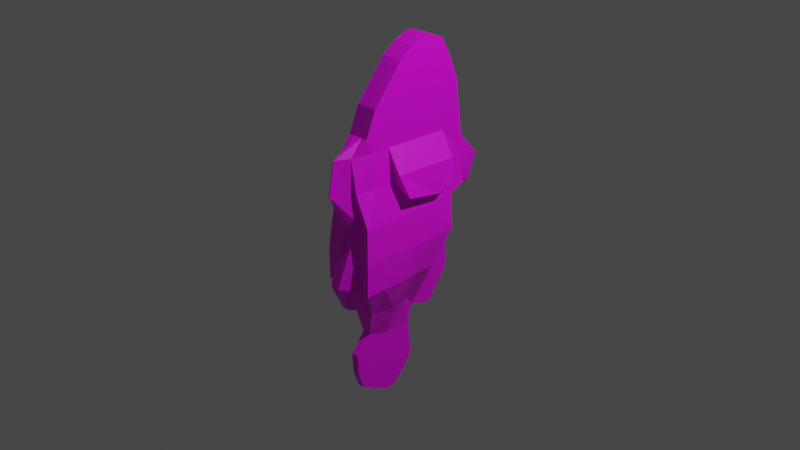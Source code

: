 # Source: fish_clown.blend  (saved by Blender 3.3.6; exported with 4.5.12 LTS)
import bpy
from mathutils import Matrix  # noqa: F401  (used for matrix-valued properties, if any)

bpy.ops.wm.read_factory_settings(use_empty=True)
scene = bpy.context.scene
scene.name = 'Scene'

# ---- collections
col_collection = bpy.data.collections.new('Collection'); scene.collection.children.link(col_collection)

# ---- images (referenced by path relative to the original .blend; pixels are not part of the script)
import os
ASSET_DIR = os.environ.get("B2B_ASSET_DIR", "")  # directory of the original .blend (textures are referenced by path, not embedded)
HERE = os.path.dirname(os.path.abspath(__file__))  # packed textures are extracted next to this script under _unpacked/

def load_image(name, relpath, width, height, colorspace="sRGB"):
    """Load a texture the original file referenced (path relative to the .blend, or extracted next to this script)."""
    p = next((c for c in (os.path.join(HERE, relpath), os.path.join(ASSET_DIR, relpath)) if relpath and os.path.exists(c)), "")
    if p:
        img = bpy.data.images.load(p, check_existing=True)
        img.name = name
    else:  # same state as the original file: an image datablock whose file is absent (Cycles renders it pink)
        img = bpy.data.images.new(name, width, height)
        img.source = "FILE"
        img.filepath = "//" + (relpath or name)
    img.colorspace_settings.name = colorspace
    return img
img_spec_png = load_image('spec.png', 'Textures/spec.png', 1024, 1024, 'Non-Color')
img_diff = load_image('diff', 'Textures/diff.png', 1024, 1024, 'sRGB')

# ---- materials (node trees are filled in below, after node groups)
mat_diff = bpy.data.materials.new('diff')
mat_diff.alpha_threshold = 0.0
mat_diff.use_transparent_shadow = False
mat_diff.roughness = 0.5
mat_diff.line_color = (0.0, 0.0, 0.0, 1.0)

# ---- material node trees
mat_diff.use_nodes = True; mat_diff.node_tree.nodes.clear()
_N = mat_diff.node_tree.nodes; _L = mat_diff.node_tree.links
n0 = _N.new('ShaderNodeOutputMaterial'); n0.name = 'Material Output'; n0.location = (300, 300)
n1 = _N.new('ShaderNodeBsdfPrincipled'); n1.name = 'Principled BSDF'; n1.location = (10, 300)
n1.distribution = 'GGX'
n1.subsurface_method = 'RANDOM_WALK_SKIN'
n1.inputs[3].default_value = 1.45
n1.inputs[27].default_value = (0.0, 0.0, 0.0, 1.0)
n1.inputs[28].default_value = 1.0
n2 = _N.new('ShaderNodeTexImage'); n2.name = 'Image Texture.001'; n2.location = (-622, 89)
n2.image = img_spec_png
n3 = _N.new('ShaderNodeTexImage'); n3.name = 'Image Texture'; n3.location = (-301, 297)
n3.image = img_diff
n4 = _N.new('ShaderNodeValToRGB'); n4.name = 'ColorRamp'; n4.location = (-294, -54)
while len(n4.color_ramp.elements) > 1: n4.color_ramp.elements.remove(n4.color_ramp.elements[-1])
n4.color_ramp.elements[0].position = 0.303; n4.color_ramp.elements[0].color = (0.0, 0.0, 0.0, 1.0)
_e = n4.color_ramp.elements.new(0.4848); _e.color = (1.0, 1.0, 1.0, 1.0)
_L.new(n1.outputs[0], n0.inputs[0])
_L.new(n3.outputs[0], n1.inputs[0])
_L.new(n2.outputs[0], n4.inputs[0])
_L.new(n4.outputs[0], n1.inputs[1])
n0.is_active_output = True

# ---- world
world_world = bpy.data.worlds.new('World'); scene.world = world_world
world_world.use_nodes = True; world_world.node_tree.nodes.clear()
_N = world_world.node_tree.nodes; _L = world_world.node_tree.links
n0 = _N.new('ShaderNodeOutputWorld'); n0.name = 'World Output'; n0.location = (300, 300)
n1 = _N.new('ShaderNodeBackground'); n1.name = 'Background'; n1.location = (10, 300)
n1.inputs[0].default_value = (0.05088, 0.05088, 0.05088, 1.0)
_L.new(n1.outputs[0], n0.inputs[0])
n0.is_active_output = True
world_world.color = (0.05088, 0.05088, 0.05088)
world_world.use_sun_shadow = False
world_world.sun_shadow_jitter_overblur = 0.0

# ---- cameras
cam_camera = bpy.data.cameras.new('Camera')
cam_camera.clip_end = 100.0
cam_camera.ortho_scale = 7.314

# ---- lights
light_light = bpy.data.lights.new('Light', 'POINT')
light_light.transmission_factor = 0.0
light_light.energy = 1000.0
light_light.shadow_soft_size = 0.1
light_light.shadow_maximum_resolution = 0.006
light_light.use_absolute_resolution = True

# ---- meshes
me_cube = bpy.data.meshes.new('Cube')
me_cube.from_pydata([(-0.1198, 0.5649, 1.624), (-0.1362, -0.5021, -0.8659), (-0.2869, -0.6886, -0.5296), (-0.289, -0.6888, -0.1805), (-0.2561, -0.6555, 0.1808), (-0.1435, -0.6886, 0.5296), (-0.1198, -0.5334, 1.037), (-0.1196, 0.6707, 1.365), (-0.1153, 0.7767, 0.6039), (-0.1317, 0.7863, 0.218), (-0.03687, 0.5919, 0.2018), (-0.03777, 0.5866, -0.03884), (-0.01607, 0.6763, -0.7542), (0.0005358, -0.611, -1.602), (0.001462, 0.5649, 1.624), (0.0002157, 0.6773, -0.7541), (0.0002372, 0.5955, -0.06106), (-0.01395, 0.606, 0.2683), (-0.00117, 0.6089, 0.28), (-0.06308, 0.8297, 0.2364), (-0.01608, 0.9739, 0.1259), (-0.06366, 0.8297, 0.4698), (0.003214, 1.106, 0.4198), (-0.04507, 0.7935, 0.7489), (2.762e-09, 0.7071, 1.197), (0.001462, 0.6716, 1.363), (0.0005358, -0.6304, -1.356), (-0.04391, -0.6304, -1.356), (0.0005358, -0.4609, -1.153), (-0.04643, -0.4623, -1.156), (0.001857, -0.5107, -0.8342), (-0.09558, -0.5154, -0.8326), (0.002846, -0.7363, -0.7552), (-0.04204, -0.7363, -0.7552), (-0.1575, -0.6886, -0.5296), (0.003524, -0.8723, -0.4645), (-0.0534, -0.8723, -0.4645), (-0.1583, -0.6886, -0.1765), (0.00336, -0.6782, 0.09385), (-0.094, -0.6782, 0.09385), (-0.1432, -0.6551, 0.1989), (0.01315, -0.9125, 0.5351), (-0.09131, -0.6886, 0.5296), (0.01306, -0.8502, 0.88), (-0.07316, -0.688, 0.8822), (0.001377, -0.5334, 1.037), (-0.05235, -0.5334, 1.037), (0.001462, -0.4193, 1.31), (-0.1198, -0.4193, 1.31), (-0.1198, 0.2417, 1.906), (-0.1198, 0.4591, 1.828), (-0.04391, -0.611, -1.602), (-0.04391, -0.232, -1.942), (-0.04391, 0.1325, -1.616), (-0.04391, -0.2295, -1.236), (-0.03935, 0.0884, -1.175), (-0.1679, -0.2295, -0.8827), (-0.0963, 2.94e-08, -0.8827), (-0.04391, 0.1398, -1.038), (-0.02405, 0.413, -1.123), (-0.2818, -0.2998, -0.5285), (-0.2514, 2.665e-08, -0.5296), (-0.247, 0.2295, -0.5296), (-0.04517, 0.4591, -0.5296), (-0.2885, 0.1587, -0.1609), (-0.2796, 0.4835, -0.1565), (-0.2569, 0.2303, 0.1767), (-0.2257, 0.5131, 0.1913), (-0.1701, -0.4591, 0.5296), (-0.1748, 0.2325, 0.5108), (-0.1198, -0.4591, 0.8827), (-0.1176, 0.4808, 0.8633), (-0.1198, -0.2295, 0.8827), (-0.1198, -0.09612, 1.716), (-0.1198, 0.05822, 1.833), (-0.04391, 0.02577, -1.787), (-0.04391, -0.1334, -1.94), (-0.04391, -0.5488, -1.775), (0.0005358, 0.02577, -1.787), (0.0005358, -0.1334, -1.94), (0.0005358, -0.232, -1.942), (0.0005358, -0.5488, -1.775), (0.001462, 0.4591, 1.828), (0.001462, 0.2417, 1.906), (0.001462, 0.05822, 1.833), (0.001462, -0.09612, 1.716), (-0.17, -0.2244, 0.5489), (-0.1905, 0.2252, 0.4828), (-0.1631, 0.4999, 0.5189), (0.1198, 0.5649, 1.624), (0.1527, -0.5166, -0.8342), (0.2869, -0.6886, -0.5296), (0.2903, -0.6893, -0.193), (0.2564, -0.6555, 0.1803), (0.1435, -0.6886, 0.5296), (0.1198, -0.5334, 1.037), (0.1102, 0.7846, 0.5701), (0.1317, 0.7863, 0.218), (0.03687, 0.5919, 0.2018), (0.03777, 0.5866, -0.03884), (0.01607, 0.6763, -0.7542), (-0.0005358, -0.611, -1.602), (-0.001462, 0.5649, 1.624), (-0.0002157, 0.6773, -0.7541), (-0.0002372, 0.5955, -0.06106), (0.01112, 0.6073, 0.2714), (0.00117, 0.6089, 0.28), (0.06308, 0.8297, 0.2364), (0.01408, 0.9742, 0.1265), (0.06366, 0.8297, 0.4698), (0.04141, 0.7971, 0.7447), (-0.001449, 0.6735, 1.359), (-0.0005358, -0.6304, -1.356), (0.04391, -0.6304, -1.356), (-0.0005358, -0.4609, -1.153), (0.04706, -0.462, -1.156), (-0.001857, -0.5107, -0.8342), (0.09563, -0.5154, -0.8326), (-0.002846, -0.7363, -0.7552), (0.04233, -0.7363, -0.7552), (0.1576, -0.6886, -0.5296), (-0.003524, -0.8723, -0.4645), (0.05368, -0.8723, -0.4645), (0.1584, -0.6886, -0.1765), (-0.00336, -0.6782, 0.09385), (0.09405, -0.6782, 0.09385), (0.1433, -0.6551, 0.1989), (0.0009045, -0.9124, 0.5359), (0.09131, -0.6886, 0.5296), (0.0009363, -0.8499, 0.8802), (0.07383, -0.6883, 0.8819), (-0.001377, -0.5334, 1.037), (0.05235, -0.5334, 1.037), (-0.001462, -0.4193, 1.31), (0.1198, -0.4193, 1.31), (0.1198, 0.05822, 1.833), (0.1198, 0.2417, 1.906), (0.1198, 0.4591, 1.828), (0.04391, -0.611, -1.602), (0.04391, -0.232, -1.942), (0.04391, 0.1325, -1.616), (0.04391, -0.2295, -1.236), (0.04322, 0.08871, -1.219), (0.1254, -0.4591, -0.8827), (0.1679, -0.2295, -0.8827), (0.0963, 2.94e-08, -0.8827), (0.04391, 0.1398, -1.038), (0.02405, 0.413, -1.123), (0.2807, -0.4591, -0.5296), (0.2816, -0.2295, -0.5296), (0.2514, 2.665e-08, -0.5296), (0.247, 0.2295, -0.5296), (0.04517, 0.4591, -0.5296), (0.2886, -0.02345, -0.1769), (0.2888, 0.2295, -0.1765), (0.2796, 0.4835, -0.1565), (0.2569, 0.2303, 0.1767), (0.2257, 0.5131, 0.1913), (0.1701, -0.4591, 0.5296), (0.1701, -0.2295, 0.5296), (0.1881, 0.238, 0.4664), (0.163, 0.4993, 0.5203), (0.1198, -0.4591, 0.8827), (0.1198, -0.2489, 0.8827), (0.118, 0.4808, 0.8686), (0.1198, -0.09612, 1.716), (0.1202, 0.6653, 1.378), (0.04391, 0.02577, -1.787), (0.04391, -0.1334, -1.94), (0.04391, -0.5488, -1.775), (-0.0005358, 0.02577, -1.787), (-0.0005358, -0.1334, -1.94), (-0.0005358, -0.232, -1.942), (-0.0005358, -0.5488, -1.775), (-0.001462, 0.4591, 1.828), (-0.001462, 0.2417, 1.906), (-0.001462, 0.05822, 1.833), (-0.001462, -0.09612, 1.716), (0.1904, -0.2118, 0.4894), (0.1736, 0.2554, 0.5631), (-0.3405, 0.2252, 0.2328), (-0.2698, -0.2295, 0.6327), (-0.2676, 0.4808, 0.6133), (-0.2998, -0.1352, 0.3491), (-0.3351, 0.4641, 0.3845), (0.2698, -0.2489, 0.6327), (0.268, 0.4808, 0.6186), (0.3236, 0.2554, 0.3131), (0.313, 0.4645, 0.4253), (0.3404, -0.1738, 0.3912)], [], [(71, 7, 8), (42, 44, 5), (48, 6, 46), (45, 47, 46), (46, 44, 43), (38, 41, 39), (29, 27, 26), (7, 25, 24), (8, 7, 23), (8, 23, 21), (21, 23, 22), (22, 108, 20), (11, 15, 12), (14, 25, 7), (6, 70, 44), (95, 130, 162), (69, 86, 87), (69, 66, 4), (4, 64, 3), (2, 3, 60), (60, 64, 61), (61, 64, 62), (60, 56, 1), (12, 59, 63, 11), (27, 29, 51), (53, 75, 76), (166, 89, 137), (161, 96, 164), (95, 134, 132), (130, 132, 129), (113, 115, 112), (110, 111, 166), (24, 111, 110), (96, 110, 166), (22, 23, 110), (105, 108, 107), (103, 99, 100), (103, 104, 99), (162, 134, 95), (162, 163, 134), (160, 178, 159), (161, 164, 186, 188), (93, 158, 94), (156, 160, 93), (153, 93, 92), (115, 143, 90), (142, 146, 145), (169, 139, 138), (167, 140, 168), (161, 179, 160), (159, 178, 163), (18, 106, 16), (108, 106, 18), (48, 70, 6), (163, 165, 134), (11, 63, 65, 10), (10, 65, 67, 9), (9, 67, 88, 8), (1, 31, 34, 2), (88, 71, 8), (31, 1, 29), (2, 34, 37, 3), (4, 3, 37, 40), (5, 4, 40, 42), (42, 41, 43, 44), (46, 6, 44), (47, 48, 46), (45, 46, 43), (40, 39, 41, 42), (36, 35, 38, 39), (37, 36, 39, 40), (33, 32, 35, 36), (34, 33, 36, 37), (33, 31, 30, 32), (29, 28, 30, 31), (33, 34, 31), (51, 13, 26, 27), (28, 29, 26), (19, 9, 8, 21), (7, 24, 23), (22, 20, 19, 21), (17, 10, 9, 19), (108, 18, 17, 20), (17, 19, 20), (16, 11, 17, 18), (10, 17, 11), (51, 77, 81, 13), (15, 11, 16), (0, 14, 7), (82, 14, 0, 50), (83, 82, 50, 49), (84, 83, 49, 74), (85, 84, 74, 73), (76, 75, 78, 79), (52, 76, 79, 80), (77, 52, 80, 81), (7, 72, 74, 0), (73, 74, 72), (70, 68, 5, 44), (71, 72, 7), (86, 68, 70, 72), (67, 66, 69, 88), (69, 87, 88), (71, 88, 184, 182), (4, 5, 68), (68, 86, 4), (86, 69, 4), (65, 64, 66, 67), (4, 66, 64), (65, 63, 62, 64), (3, 64, 60), (61, 57, 56, 60), (62, 58, 57, 61), (63, 59, 58, 62), (56, 54, 29, 1), (57, 55, 54, 56), (54, 52, 51, 29), (55, 57, 58), (53, 52, 54, 55), (50, 0, 74, 49), (77, 51, 52), (52, 53, 76), (47, 85, 73, 48), (72, 71, 182, 181), (88, 87, 180, 184), (152, 147, 100, 99), (1, 2, 60), (155, 152, 99, 98), (157, 155, 98, 97), (161, 157, 97, 96), (120, 117, 90, 91), (164, 96, 166), (115, 90, 117), (123, 120, 91, 92), (93, 126, 123, 92), (94, 128, 126, 93), (129, 127, 128, 130), (128, 94, 130), (130, 95, 132), (131, 132, 133), (132, 134, 133), (129, 132, 131), (127, 125, 126, 128), (124, 125, 127), (124, 121, 122, 125), (125, 122, 123, 126), (121, 118, 119, 122), (122, 119, 120, 123), (119, 118, 116, 117), (116, 114, 115, 117), (117, 120, 119), (112, 101, 138, 113), (112, 115, 114), (96, 97, 107, 109), (23, 24, 110), (96, 109, 110), (109, 22, 110), (22, 109, 107, 108), (97, 98, 105, 107), (105, 99, 104, 106), (105, 106, 108), (99, 105, 98), (89, 166, 111, 102), (173, 169, 138, 101), (89, 102, 174, 137), (137, 174, 175, 136), (136, 175, 176, 135), (135, 176, 177, 165), (170, 167, 168, 171), (171, 168, 139, 172), (172, 139, 169, 173), (165, 163, 164, 135), (162, 130, 94, 158), (164, 166, 135), (162, 158, 159, 163), (160, 156, 157, 161), (93, 159, 158), (93, 160, 159), (93, 153, 154, 156), (156, 154, 155, 157), (92, 148, 149, 153), (91, 148, 92), (154, 153, 150, 151), (149, 150, 153), (155, 154, 151, 152), (148, 143, 144, 149), (150, 149, 144, 145), (151, 150, 145, 146), (152, 151, 146, 147), (144, 143, 115, 141), (145, 144, 141, 142), (141, 115, 138, 139), (113, 138, 115), (141, 139, 140, 142), (137, 136, 135, 166), (168, 140, 139), (134, 165, 177, 133), (178, 160, 179), (179, 161, 188, 187), (163, 178, 189, 185), (148, 91, 90, 143), (59, 12, 100, 147), (18, 104, 106), (106, 16, 104), (58, 59, 147, 146), (142, 55, 58, 146), (140, 53, 55, 142), (167, 75, 53, 140), (70, 48, 72), (72, 48, 73), (181, 182, 180), (182, 184, 180), (181, 180, 183), (87, 86, 183, 180), (86, 72, 181, 183), (185, 187, 186), (187, 188, 186), (189, 187, 185), (178, 179, 187, 189), (164, 163, 185, 186)])
_uv = me_cube.uv_layers.new(name='UVMap')
_uv.uv.foreach_set('vector', [0.2393, 0.649, 0.2941, 0.5487, 0.2941, 0.7124, 0.9773, 0.8022, 0.9882, 0.7278, 0.9882, 0.8044, 0.988, 0.6575, 0.974, 0.596, 0.988, 0.5928, 0.9856, 0.9311, 0.9969, 0.8691, 0.9969, 0.9332, 0.3703, 0.966, 0.351, 0.9234, 0.3703, 0.8894, 0.9509, 0.3022, 0.9711, 0.1977, 0.9711, 0.3066, 0.995, 0.9922, 0.9856, 0.9372, 0.995, 0.9356, 0.2805, 0.9821, 0.2596, 0.967, 0.2805, 0.9374, 0.1528, 0.5766, 0.1528, 0.7403, 0.1357, 0.6066, 0.974, 0.6909, 0.9889, 0.6599, 0.9889, 0.7199, 0.601, 0.8867, 0.6375, 0.839, 0.6375, 0.9361, 0.3633, 0.1509, 0.4318, 0.1502, 0.4318, 0.1566, 0.1549, 0.2151, 0.1549, 0.3688, 0.1515, 0.3686, 0.3203, 0.9543, 0.2965, 0.8992, 0.3203, 0.8894, 0.4252, 0.9364, 0.3907, 0.9246, 0.4252, 0.8888, 0.2941, 0.8873, 0.2941, 0.935, 0.2596, 0.8991, 0.4665, 0.5326, 0.4665, 0.6303, 0.4595, 0.5336, 0.1458, 0.4176, 0.07756, 0.391, 0.1458, 0.2151, 0.07516, 0.2151, 0.07516, 0.4033, 0.001198, 0.2385, 0.6754, 0.7533, 0.601, 0.7531, 0.6754, 0.6705, 0.8127, 0.5117, 0.8127, 0.6369, 0.772, 0.5613, 0.2563, 0.876, 0.1773, 0.8423, 0.2563, 0.8271, 0.1773, 0.7828, 0.2563, 0.7661, 0.2563, 0.8247, 0.5356, 0.1891, 0.5857, 0.1065, 0.5857, 0.2334, 0.5662, 0.3396, 0.952, 0.4052, 0.9725, 0.3534, 0.9725, 0.4537, 0.9964, 0.287, 0.9908, 0.2444, 0.9964, 0.1977, 0.8674, 0.9748, 0.865, 0.9182, 0.8674, 0.8694, 0.7862, 0.2346, 0.7862, 0.2973, 0.712, 0.2451, 0.9735, 0.3456, 0.9875, 0.2842, 0.9875, 0.3488, 0.6961, 0.9492, 0.7146, 0.9061, 0.7146, 0.9822, 0.06048, 0.9938, 0.0698, 0.9388, 0.0698, 0.9955, 0.9258, 0.8667, 0.9006, 0.7353, 0.9258, 0.7278, 0.6684, 0.8605, 0.6705, 0.8252, 0.6705, 0.959, 0.3402, 0.5243, 0.3231, 0.4881, 0.3402, 0.3503, 0.6406, 0.08209, 0.7364, 0.0657, 0.7364, 0.08415, 0.9832, 0.8691, 0.9832, 0.9531, 0.9683, 0.916, 0.1549, 0.3712, 0.1549, 0.525, 0.1515, 0.3714, 0.06583, 0.5595, 0.0579, 0.411, 0.06583, 0.4057, 0.792, 0.8811, 0.792, 0.9725, 0.7732, 0.9123, 0.4543, 0.1025, 0.4543, 0.1472, 0.3633, 0.1109, 0.7521, 0.1018, 0.7431, 0.006256, 0.7521, 0.001198, 0.1452, 0.9254, 0.1542, 0.8511, 0.1722, 0.9105, 0.1722, 0.9529, 0.7218, 0.9037, 0.6729, 0.8313, 0.7218, 0.8252, 0.4735, 0.1606, 0.5332, 0.1392, 0.5332, 0.3396, 0.4699, 0.5757, 0.6109, 0.5117, 0.6109, 0.5919, 0.9941, 0.1883, 0.9836, 0.1287, 0.9941, 0.1153, 0.5362, 0.9564, 0.5152, 0.9222, 0.5362, 0.8814, 0.9564, 0.8019, 0.9749, 0.7278, 0.9749, 0.8362, 0.0311, 0.8705, 0.03665, 0.8279, 0.03665, 0.9171, 0.175, 0.7719, 0.1554, 0.7229, 0.175, 0.7148, 0.09602, 0.8606, 0.1, 0.8511, 0.1, 0.9366, 0.519, 0.1046, 0.519, 0.1054, 0.4735, 0.105, 0.06604, 0.6257, 0.06518, 0.5766, 0.06604, 0.5766, 0.5128, 0.8814, 0.5128, 0.9728, 0.494, 0.9415, 0.7096, 0.1065, 0.7096, 0.2871, 0.6575, 0.1895, 0.2114, 0.6029, 0.2083, 0.7109, 0.1573, 0.6319, 0.2083, 0.5517, 0.8404, 0.3874, 0.8404, 0.4825, 0.8067, 0.4152, 0.8091, 0.3534, 0.8041, 0.3922, 0.7425, 0.398, 0.7439, 0.3269, 0.8041, 0.3099, 0.9659, 0.9571, 0.955, 0.9532, 0.9402, 0.8792, 0.9659, 0.8691, 0.4667, 0.8351, 0.3951, 0.8161, 0.4667, 0.7726, 0.9988, 0.424, 0.989, 0.4178, 0.9988, 0.3534, 0.1776, 0.8785, 0.2052, 0.8784, 0.2052, 0.9536, 0.1773, 0.9528, 0.3688, 0.8272, 0.3649, 0.7497, 0.3927, 0.7517, 0.3927, 0.832, 0.4916, 0.8848, 0.4916, 0.9632, 0.4699, 0.9522, 0.4811, 0.8814, 0.8702, 0.8143, 0.8702, 0.867, 0.7963, 0.8566, 0.7951, 0.8175, 0.6205, 0.9415, 0.6346, 0.9385, 0.6346, 0.9861, 0.8428, 0.4413, 0.868, 0.4355, 0.868, 0.5002, 0.5859, 0.8281, 0.5971, 0.826, 0.5971, 0.9026, 0.5644, 0.7285, 0.5856, 0.7148, 0.5856, 0.8236, 0.5407, 0.7961, 0.9386, 0.5928, 0.9507, 0.5928, 0.9507, 0.7187, 0.93, 0.7187, 0.8814, 0.1027, 0.9057, 0.03058, 0.9057, 0.1568, 0.8991, 0.1811, 0.8229, 0.003616, 0.8229, 0.01318, 0.7545, 0.01332, 0.7545, 0.001198, 0.757, 0.1817, 0.7353, 0.2322, 0.712, 0.1679, 0.757, 0.1065, 0.9085, 0.1652, 0.9589, 0.1564, 0.9589, 0.1771, 0.908, 0.1747, 0.6837, 0.9061, 0.6937, 0.9066, 0.6937, 0.9754, 0.6729, 0.9758, 0.9006, 0.9095, 0.9378, 0.8691, 0.9378, 0.9446, 0.08166, 0.9915, 0.07219, 0.9915, 0.07219, 0.9388, 0.08166, 0.9388, 0.4102, 0.94, 0.4202, 0.9388, 0.4202, 0.9954, 0.9641, 0.03483, 0.9813, 0.03058, 0.9813, 0.1129, 0.9652, 0.08455, 0.2348, 0.6865, 0.2138, 0.6471, 0.2348, 0.5517, 0.7841, 0.81, 0.7841, 0.8787, 0.745, 0.8704, 0.7246, 0.8251, 0.3926, 0.9404, 0.4078, 0.9388, 0.4078, 0.985, 0.3907, 0.9896, 0.257, 0.8784, 0.257, 0.9628, 0.2533, 0.9626, 0.2506, 0.8786, 0.9884, 0.2818, 0.9735, 0.2348, 0.9884, 0.1977, 0.175, 0.847, 0.1666, 0.8423, 0.1722, 0.7768, 0.175, 0.7743, 0.9414, 0.2996, 0.9457, 0.2849, 0.9457, 0.3507, 0.1119, 0.9404, 0.1119, 0.9794, 0.1024, 0.9794, 0.1024, 0.9404, 0.5959, 0.6664, 0.5959, 0.8202, 0.588, 0.8149, 0.3486, 0.949, 0.3227, 0.949, 0.3486, 0.8894, 0.8814, 0.002355, 0.9303, 0.002355, 0.9303, 0.02819, 0.8814, 0.02819, 0.5227, 0.1369, 0.4735, 0.1369, 0.4735, 0.111, 0.5227, 0.111, 0.6444, 0.2644, 0.6444, 0.3064, 0.6186, 0.3064, 0.6186, 0.2644, 0.8982, 0.9254, 0.8982, 0.9666, 0.8724, 0.9666, 0.8724, 0.9254, 0.6938, 0.3064, 0.6468, 0.3064, 0.6468, 0.2969, 0.6938, 0.2969, 0.2351, 0.6889, 0.2351, 0.7099, 0.2256, 0.7099, 0.2256, 0.6889, 0.9015, 0.193, 0.8251, 0.193, 0.8251, 0.1835, 0.9015, 0.1835, 0.001198, 0.1551, 0.1549, 0.001198, 0.1549, 0.2127, 0.03876, 0.2014, 0.7594, 0.05403, 0.7837, 0.02076, 0.7837, 0.2322, 0.8982, 0.7293, 0.8982, 0.8052, 0.849, 0.8044, 0.8485, 0.7278, 0.2393, 0.2905, 0.3144, 0.159, 0.3144, 0.3766, 0.8108, 0.351, 0.8067, 0.301, 0.8827, 0.301, 0.8827, 0.3499, 0.1631, 0.8467, 0.1024, 0.8487, 0.106, 0.7755, 0.1631, 0.7756, 0.5317, 0.8131, 0.5382, 0.8105, 0.5382, 0.8698, 0.01395, 0.9391, 0.001198, 0.8661, 0.0287, 0.8279, 0.0287, 0.8788, 0.8952, 0.715, 0.8513, 0.65, 0.8952, 0.6277, 0.8976, 0.633, 0.9276, 0.5928, 0.9276, 0.715, 0.2965, 0.6367, 0.3389, 0.5487, 0.3389, 0.7512, 0.4639, 0.763, 0.3951, 0.7702, 0.4039, 0.6969, 0.4639, 0.6878, 0.4675, 0.5302, 0.3951, 0.356, 0.4675, 0.342, 0.5631, 0.007467, 0.5631, 0.1015, 0.5012, 0.08135, 0.4942, 0.001198, 0.4711, 0.159, 0.4711, 0.3396, 0.3951, 0.2402, 0.7887, 0.6433, 0.7887, 0.7254, 0.7378, 0.7193, 0.7246, 0.6398, 0.2941, 0.7637, 0.1773, 0.7456, 0.212, 0.7155, 0.2941, 0.7148, 0.5349, 0.5991, 0.5349, 0.726, 0.4753, 0.7123, 0.4699, 0.5943, 0.6596, 0.7568, 0.6596, 0.8366, 0.6097, 0.8203, 0.601, 0.7557, 0.7417, 0.8025, 0.7246, 0.7386, 0.7927, 0.7278, 0.7927, 0.8076, 0.3203, 0.3959, 0.3203, 0.5463, 0.2393, 0.4743, 0.2707, 0.379, 0.8896, 0.4355, 0.8896, 0.5017, 0.8704, 0.46, 0.1573, 0.4555, 0.2347, 0.3857, 0.2347, 0.5361, 0.167, 0.5493, 0.895, 0.3908, 0.9265, 0.3534, 0.9265, 0.4701, 0.8973, 0.4399, 0.9531, 0.6272, 0.9716, 0.5928, 0.9716, 0.7012, 0.3876, 0.8356, 0.3876, 0.9398, 0.3739, 0.8515, 0.954, 0.7278, 0.954, 0.8385, 0.9282, 0.8385, 0.9282, 0.7278, 0.4571, 0.5326, 0.4571, 0.684, 0.3951, 0.6854, 0.3951, 0.534, 0.7911, 0.6398, 0.8489, 0.6528, 0.8489, 0.715, 0.7957, 0.6867, 0.3927, 0.4565, 0.3927, 0.5834, 0.3426, 0.5008, 0.3732, 0.3503, 0.6382, 0.09054, 0.5655, 0.04095, 0.6382, 0.001198, 0.6869, 0.3874, 0.7401, 0.3099, 0.7401, 0.4179, 0.7356, 0.469, 0.001198, 0.7637, 0.03488, 0.6964, 0.03488, 0.7915, 0.003602, 0.8255, 0.8043, 0.411, 0.8043, 0.4825, 0.7429, 0.4755, 0.7425, 0.4004, 0.9485, 0.211, 0.9243, 0.2825, 0.9136, 0.2768, 0.9243, 0.1977, 0.6298, 0.3822, 0.6845, 0.3099, 0.6845, 0.4839, 0.9866, 0.3534, 0.9866, 0.4265, 0.9749, 0.423, 0.6162, 0.2644, 0.6162, 0.3396, 0.5886, 0.3395, 0.5881, 0.2678, 0.8387, 0.8743, 0.8626, 0.8694, 0.8626, 0.9497, 0.8347, 0.9544, 0.7708, 0.9596, 0.7602, 0.963, 0.7491, 0.8922, 0.7708, 0.8811, 0.2978, 0.846, 0.3716, 0.8356, 0.3716, 0.887, 0.2965, 0.8838, 0.9795, 0.4867, 0.9904, 0.4845, 0.9904, 0.561, 0.471, 0.1494, 0.4567, 0.1039, 0.471, 0.1025, 0.662, 0.7577, 0.6732, 0.7557, 0.6732, 0.8197, 0.939, 0.349, 0.9136, 0.2895, 0.939, 0.2849, 0.4674, 0.964, 0.4559, 0.8888, 0.4674, 0.8888, 0.7218, 0.7144, 0.7218, 0.8228, 0.7007, 0.809, 0.6778, 0.7411, 0.6599, 0.4863, 0.6599, 0.507, 0.5533, 0.4872, 0.9496, 0.3534, 0.9496, 0.4793, 0.9375, 0.4793, 0.9289, 0.3534, 0.9112, 0.2221, 0.9112, 0.3483, 0.887, 0.2761, 0.9046, 0.1977, 0.7328, 0.1032, 0.6645, 0.103, 0.6645, 0.09342, 0.7328, 0.091, 0.7246, 0.576, 0.7479, 0.5117, 0.7696, 0.5622, 0.7696, 0.6374, 0.03988, 0.9277, 0.03938, 0.9181, 0.09024, 0.9156, 0.09024, 0.9364, 0.6088, 0.5947, 0.6088, 0.6635, 0.5986, 0.664, 0.588, 0.5943, 0.8323, 0.8694, 0.8323, 0.9449, 0.7951, 0.9045, 0.9844, 0.4289, 0.9844, 0.4815, 0.9749, 0.4815, 0.9749, 0.4289, 0.293, 0.9374, 0.293, 0.994, 0.2829, 0.9928, 0.9812, 0.1153, 0.9812, 0.1904, 0.9641, 0.1857, 0.9665, 0.136, 0.2299, 0.9743, 0.2482, 0.8784, 0.2482, 0.9769, 0.9773, 0.8283, 0.9909, 0.8068, 0.9909, 0.866, 0.9018, 0.5376, 0.9381, 0.4885, 0.9381, 0.5843, 0.5293, 0.879, 0.4699, 0.8643, 0.4901, 0.8189, 0.5293, 0.8105, 0.6181, 0.9432, 0.6181, 0.9894, 0.602, 0.9877, 0.601, 0.9385, 0.9966, 0.6556, 0.9904, 0.5894, 0.9987, 0.5848, 0.9987, 0.6575, 0.717, 0.9066, 0.7198, 0.9061, 0.7198, 0.9906, 0.7913, 0.81, 0.7913, 0.8764, 0.7865, 0.861, 0.4277, 0.9498, 0.4276, 0.8932, 0.4535, 0.8888, 0.4535, 0.9498, 0.1237, 0.9794, 0.1143, 0.9794, 0.1143, 0.9404, 0.1237, 0.9404, 0.5948, 0.9644, 0.5689, 0.9644, 0.5689, 0.9155, 0.5948, 0.9155, 0.5407, 0.9155, 0.5665, 0.9155, 0.5665, 0.9646, 0.5407, 0.9646, 0.8496, 0.6125, 0.8496, 0.5867, 0.8916, 0.5867, 0.8916, 0.6125, 0.7861, 0.1509, 0.8119, 0.1509, 0.8119, 0.192, 0.7861, 0.192, 0.08405, 0.9388, 0.09352, 0.9388, 0.09352, 0.9858, 0.08405, 0.9858, 0.2232, 0.7099, 0.2138, 0.7099, 0.2138, 0.6889, 0.2232, 0.6889, 0.9932, 0.1069, 0.9837, 0.1069, 0.9837, 0.03058, 0.9932, 0.03058, 0.1828, 0.03029, 0.3609, 0.001198, 0.3609, 0.1566, 0.1573, 0.06268, 0.8994, 0.583, 0.8496, 0.5843, 0.8502, 0.5078, 0.8994, 0.507, 0.2369, 0.3833, 0.1573, 0.2996, 0.2369, 0.159, 0.3907, 0.8375, 0.4667, 0.8375, 0.4667, 0.8864, 0.3907, 0.8822, 0.04383, 0.8388, 0.03938, 0.7755, 0.1, 0.7773, 0.1, 0.8488, 0.2941, 0.7661, 0.2941, 0.8849, 0.2626, 0.8476, 0.7222, 0.5117, 0.7222, 0.712, 0.6778, 0.6218, 0.3927, 0.3479, 0.3168, 0.2129, 0.3171, 0.159, 0.3927, 0.1592, 0.357, 0.7576, 0.357, 0.8332, 0.3029, 0.8286, 0.2965, 0.7536, 0.6274, 0.4839, 0.5545, 0.4366, 0.5533, 0.3877, 0.6274, 0.342, 0.1024, 0.8787, 0.1428, 0.8511, 0.1428, 0.938, 0.879, 0.1811, 0.8251, 0.1811, 0.8301, 0.1055, 0.879, 0.1054, 0.5835, 0.9131, 0.5407, 0.8885, 0.5835, 0.826, 0.1334, 0.7132, 0.1334, 0.7675, 0.05782, 0.7731, 0.03938, 0.7106, 0.8259, 0.1029, 0.8251, 0.02076, 0.8748, 0.02397, 0.8748, 0.103, 0.7968, 0.7298, 0.8461, 0.7278, 0.8461, 0.8069, 0.7951, 0.8119, 0.5856, 0.7124, 0.5373, 0.7049, 0.5505, 0.6238, 0.5856, 0.5943, 0.1334, 0.7034, 0.06843, 0.7083, 0.07381, 0.5902, 0.1334, 0.5766, 0.8926, 0.4331, 0.8429, 0.4302, 0.8428, 0.3697, 0.8926, 0.3534, 0.4868, 0.7334, 0.5378, 0.7283, 0.5378, 0.8081, 0.4699, 0.8065, 0.5509, 0.4924, 0.5013, 0.5093, 0.4699, 0.4141, 0.5509, 0.342, 0.9405, 0.537, 0.9611, 0.4885, 0.9611, 0.5887, 0.1458, 0.4237, 0.1458, 0.5742, 0.06843, 0.5044, 0.07805, 0.42, 0.3423, 0.6547, 0.3568, 0.6077, 0.3927, 0.5858, 0.3927, 0.7473, 0.9635, 0.5728, 0.9771, 0.4845, 0.9771, 0.5887, 0.6657, 0.839, 0.6657, 0.9496, 0.6399, 0.9496, 0.6399, 0.839, 0.2275, 0.9792, 0.2076, 0.8854, 0.2275, 0.8784, 0.0921, 0.9132, 0.03938, 0.9107, 0.04638, 0.8728, 0.0921, 0.8511, 0.8802, 0.923, 0.8734, 0.8378, 0.8982, 0.8076, 0.8982, 0.8636, 0.8846, 0.2799, 0.8357, 0.2805, 0.8722, 0.2095, 0.8846, 0.1977, 0.6621, 0.1032, 0.5655, 0.1015, 0.5655, 0.09464, 0.6621, 0.09294, 0.519, 0.1086, 0.4735, 0.1082, 0.519, 0.1078, 0.1486, 0.2356, 0.1482, 0.2151, 0.1486, 0.2151, 0.8404, 0.5036, 0.7795, 0.4993, 0.7795, 0.4891, 0.8404, 0.4848, 0.9696, 0.3492, 0.9518, 0.3401, 0.9509, 0.309, 0.9696, 0.309, 0.7566, 0.4863, 0.7566, 0.505, 0.6623, 0.504, 0.6717, 0.4864, 0.05809, 0.9818, 0.03938, 0.9818, 0.03938, 0.9388, 0.05809, 0.9388, 0.7886, 0.2775, 0.8333, 0.1977, 0.8333, 0.2973, 0.0555, 0.5855, 0.001198, 0.502, 0.0555, 0.4057, 0.3633, 0.08121, 0.4918, 0.001198, 0.4918, 0.1001, 0.9617, 0.1294, 0.9364, 0.08527, 0.9617, 0.03058, 0.8472, 0.507, 0.8472, 0.6369, 0.8151, 0.5624, 0.06261, 0.5971, 0.06261, 0.694, 0.01516, 0.6678, 0.001198, 0.5879, 0.908, 0.1013, 0.921, 0.03058, 0.934, 0.09131, 0.921, 0.154, 0.6551, 0.262, 0.5881, 0.1533, 0.6551, 0.1065, 0.7467, 0.9628, 0.7246, 0.9173, 0.7467, 0.8811, 0.7861, 0.1062, 0.8227, 0.02076, 0.8227, 0.1485, 0.6406, 0.01266, 0.7408, 0.001198, 0.7408, 0.0633, 0.6486, 0.05087, 0.6133, 0.6671, 0.6133, 0.5117, 0.6754, 0.5126, 0.6754, 0.6681])
me_cube.materials.append(mat_diff)
me_cube.use_mirror_vertex_groups = False
me_cube.update()
arm_armature = bpy.data.armatures.new('Armature')  # bones are not reproduced

# ---- objects
ob_cube = bpy.data.objects.new('Cube', me_cube)
ob_light = bpy.data.objects.new('Light', light_light)
ob_camera = bpy.data.objects.new('Camera', cam_camera)
ob_empty = bpy.data.objects.new('Empty', None)
ob_armature = bpy.data.objects.new('Armature', arm_armature)

# ---- transforms, parenting, visibility, modifiers, constraints
ob_cube.parent = ob_armature
ob_cube.location = (0.0, 0.0, 0.0)
ob_cube.rotation_euler = (-1.571, 0.0, 0.0)
ob_cube.lock_rotations_4d = False
ob_cube.empty_display_type = 'ARROWS'
ob_cube.lineart.crease_threshold = 0.0
_vg = ob_cube.vertex_groups.new(name='Bone')
for _i, _w in zip([2, 3, 4, 5, 6, 8, 9, 10, 11, 12, 15, 16, 17, 18, 19, 20, 21, 22, 23, 24, 32, 33, 34, 35, 36, 37, 38, 39, 40, 41, 42, 43, 44, 45, 46, 60, 63, 64, 65, 66, 67, 68, 69, 70, 71, 86, 87, 88, 91, 92, 93, 94, 95, 96, 97, 98, 99, 100, 103, 104, 105, 106, 107, 108, 109, 110, 111, 118, 119, 120, 121, 122, 123, 124, 125, 126, 127, 128, 129, 130, 131, 132, 148, 152, 153, 154, 155, 156, 157, 158, 159, 160, 161, 162, 164, 178, 179, 180, 181, 182, 183, 184, 185, 186, 187, 188, 189], [0.07838, 0.2004, 0.4375, 0.189, 0.033, 0.114, 0.2664, 0.3605, 0.1736, 0.02096, 0.02294, 0.1659, 0.371, 0.3734, 0.2556, 0.2238, 0.172, 0.2549, 0.09276, 0.03081, 0.05082, 0.05099, 0.0771, 0.0923, 0.08993, 0.2308, 0.4396, 0.4323, 0.4441, 0.2033, 0.1925, 0.1235, 0.0922, 0.03756, 0.03607, 0.02701, 0.04124, 0.1075, 0.1375, 0.6139, 0.4456, 0.1525, 0.1664, 0.05117, 0.03366, 0.09398, 0.1586, 0.1271, 0.08151, 0.2019, 0.4545, 0.2555, 0.06363, 0.1204, 0.2686, 0.3623, 0.1743, 0.02092, 0.02289, 0.1659, 0.3715, 0.3734, 0.2569, 0.2237, 0.169, 0.09129, 0.01352, 0.0537, 0.0538, 0.08062, 0.09609, 0.09354, 0.2396, 0.4589, 0.4507, 0.4675, 0.2545, 0.2514, 0.1632, 0.1271, 0.06403, 0.06403, 0.06059, 0.04229, 0.09347, 0.1237, 0.1404, 0.6531, 0.4464, 0.2869, 0.1311, 0.1765, 0.1276, 0.08326, 0.0411, 0.1286, 0.1341, 0.1199, 0.04009, 0.07466, 0.09634, 0.1148, 0.04328, 0.07522, 0.1062, 0.1039, 0.1048]): _vg.add([_i], _w, 'REPLACE')
_vg = ob_cube.vertex_groups.new(name='Bone.001')
for _i, _w in zip([0, 2, 3, 4, 5, 6, 7, 8, 9, 10, 11, 14, 16, 17, 18, 19, 20, 21, 22, 23, 24, 25, 34, 35, 36, 37, 38, 39, 40, 41, 42, 43, 44, 45, 46, 47, 48, 49, 50, 64, 65, 66, 67, 68, 69, 70, 71, 72, 73, 82, 83, 85, 86, 87, 88, 89, 91, 92, 93, 94, 95, 96, 97, 98, 99, 102, 104, 105, 106, 107, 108, 109, 110, 111, 120, 121, 122, 123, 124, 125, 126, 127, 128, 129, 130, 131, 132, 133, 134, 136, 137, 153, 154, 155, 156, 157, 158, 159, 160, 161, 162, 163, 164, 166, 174, 175, 178, 179, 180, 181, 182, 183, 184, 185, 186, 187, 188, 189], [0.1467, 0.03746, 0.1172, 0.284, 0.6867, 0.7122, 0.2782, 0.7341, 0.5338, 0.3438, 0.1292, 0.1443, 0.1214, 0.4082, 0.4112, 0.5509, 0.5885, 0.6615, 0.5843, 0.6579, 0.4041, 0.2808, 0.03457, 0.04935, 0.0468, 0.1235, 0.2332, 0.231, 0.3005, 0.6434, 0.6758, 0.7306, 0.7591, 0.7046, 0.7104, 0.3022, 0.3275, 0.01933, 0.07781, 0.0294, 0.07725, 0.1958, 0.3172, 0.7686, 0.7796, 0.8359, 0.7911, 0.9228, 0.0615, 0.07617, 0.01655, 0.02351, 0.8831, 0.7886, 0.7587, 0.2025, 0.02483, 0.09678, 0.2464, 0.6042, 0.675, 0.7025, 0.5238, 0.3388, 0.1284, 0.1949, 0.1214, 0.4081, 0.411, 0.5441, 0.5872, 0.6497, 0.632, 0.3668, 0.02265, 0.03489, 0.03261, 0.1062, 0.2012, 0.2002, 0.2629, 0.5856, 0.6024, 0.6765, 0.7044, 0.6697, 0.6751, 0.2856, 0.3107, 0.02453, 0.09092, 0.0268, 0.01629, 0.07196, 0.1777, 0.3023, 0.5988, 0.798, 0.6866, 0.7168, 0.7979, 0.9232, 0.7572, 0.3402, 0.09286, 0.02312, 0.7949, 0.6117, 0.8326, 0.9559, 0.8226, 0.8839, 0.8155, 0.912, 0.8016, 0.7415, 0.7428, 0.8252]): _vg.add([_i], _w, 'REPLACE')
_vg = ob_cube.vertex_groups.new(name='Bone.002')
for _i, _w in zip([0, 5, 6, 7, 8, 9, 14, 17, 18, 19, 20, 21, 22, 23, 24, 25, 41, 42, 43, 44, 45, 46, 47, 48, 49, 50, 68, 70, 71, 72, 73, 74, 82, 83, 84, 85, 88, 89, 94, 95, 96, 97, 98, 102, 105, 106, 107, 108, 109, 110, 111, 127, 128, 129, 130, 131, 132, 133, 134, 135, 136, 137, 157, 158, 159, 160, 161, 162, 163, 164, 165, 166, 174, 175, 176, 177, 178, 179, 180, 182, 184, 185, 186, 187, 188, 189], [0.8533, 0.0336, 0.2548, 0.7218, 0.1006, 0.05247, 0.8557, 0.02033, 0.02167, 0.06089, 0.07863, 0.08765, 0.07377, 0.216, 0.5651, 0.7192, 0.05487, 0.03901, 0.09687, 0.1249, 0.2579, 0.2535, 0.6978, 0.6725, 0.9807, 0.9222, 0.01441, 0.113, 0.1753, 0.07716, 0.9385, 1.0, 0.9238, 0.9834, 1.0, 0.9765, 0.05683, 0.7975, 0.0481, 0.2614, 0.1236, 0.06062, 0.01322, 0.8051, 0.02204, 0.02177, 0.06663, 0.08017, 0.1053, 0.2454, 0.6197, 0.0608, 0.0518, 0.102, 0.1311, 0.2663, 0.2609, 0.7144, 0.6893, 1.0, 0.9755, 0.9091, 0.02105, 0.04146, 0.03653, 0.09532, 0.101, 0.1188, 0.07678, 0.2017, 1.0, 0.6598, 0.9071, 0.9769, 1.0, 1.0, 0.04415, 0.2278, 0.01021, 0.09058, 0.02432, 0.0447, 0.1142, 0.1317, 0.1264, 0.0525]): _vg.add([_i], _w, 'REPLACE')
_vg = ob_cube.vertex_groups.new(name='Bone.003')
for _i, _w in zip([1, 2, 3, 4, 5, 8, 9, 10, 11, 12, 15, 16, 17, 18, 19, 20, 21, 22, 23, 28, 29, 30, 31, 32, 33, 34, 35, 36, 37, 38, 39, 40, 41, 42, 43, 44, 56, 59, 60, 61, 62, 63, 64, 65, 66, 67, 68, 69, 86, 87, 88, 90, 91, 92, 93, 94, 96, 97, 98, 99, 100, 103, 104, 105, 106, 107, 108, 109, 110, 114, 115, 116, 117, 118, 119, 120, 121, 122, 123, 124, 125, 126, 127, 128, 129, 130, 143, 144, 147, 148, 149, 150, 151, 152, 153, 154, 155, 156, 157, 158, 159, 160, 161, 178, 179, 180, 182, 183, 184, 187, 188, 189], [0.1464, 0.469, 0.4479, 0.195, 0.07802, 0.05123, 0.1472, 0.2767, 0.6252, 0.5142, 0.515, 0.6254, 0.2005, 0.1937, 0.1326, 0.109, 0.07881, 0.08702, 0.03334, 0.02376, 0.01727, 0.1789, 0.1798, 0.4043, 0.4062, 0.4787, 0.453, 0.4528, 0.4298, 0.2269, 0.2362, 0.1805, 0.08141, 0.07891, 0.04898, 0.0238, 0.04624, 0.1277, 0.1917, 0.1941, 0.7286, 0.6894, 0.7662, 0.7127, 0.1902, 0.2372, 0.06449, 0.05398, 0.02295, 0.05272, 0.05738, 0.2115, 0.5211, 0.5165, 0.2298, 0.09079, 0.05352, 0.147, 0.2756, 0.626, 0.5135, 0.5144, 0.6253, 0.1983, 0.1939, 0.1324, 0.1089, 0.07609, 0.03131, 0.04306, 0.03531, 0.2118, 0.2167, 0.4391, 0.4413, 0.5216, 0.4929, 0.4932, 0.4756, 0.2579, 0.2681, 0.2088, 0.09463, 0.09206, 0.05836, 0.03743, 0.1547, 0.06208, 0.1293, 0.4206, 0.2442, 0.208, 0.7281, 0.6902, 0.7682, 0.7827, 0.7213, 0.1691, 0.2303, 0.07284, 0.03438, 0.04157, 0.05451, 0.0323, 0.02642, 0.03725, 0.0122, 0.01976, 0.0454, 0.02058, 0.02687, 0.01744]): _vg.add([_i], _w, 'REPLACE')
_vg = ob_cube.vertex_groups.new(name='Bone.004')
for _i, _w in zip([1, 2, 3, 4, 5, 10, 11, 12, 13, 15, 16, 26, 27, 28, 29, 30, 31, 32, 33, 34, 35, 36, 37, 38, 39, 40, 41, 42, 51, 54, 56, 57, 58, 59, 60, 61, 62, 63, 64, 65, 77, 81, 90, 91, 92, 93, 98, 99, 100, 101, 103, 104, 112, 113, 114, 115, 116, 117, 118, 119, 120, 121, 122, 123, 124, 125, 126, 138, 141, 143, 144, 145, 146, 147, 148, 149, 150, 151, 152, 153, 154, 155, 169, 173], [0.6721, 0.3783, 0.2346, 0.08362, 0.01274, 0.01066, 0.07188, 0.3481, 0.06654, 0.346, 0.08546, 0.1266, 0.1274, 0.2167, 0.2106, 0.6254, 0.6562, 0.4451, 0.4441, 0.3594, 0.3732, 0.3789, 0.2159, 0.1003, 0.1004, 0.07483, 0.01699, 0.01383, 0.06571, 0.1116, 0.8222, 0.9471, 0.1751, 0.4728, 0.7717, 0.8059, 0.2714, 0.1896, 0.09697, 0.07246, 0.05113, 0.05088, 0.6187, 0.3317, 0.1848, 0.06935, 0.01006, 0.07132, 0.3489, 0.06777, 0.3468, 0.08545, 0.1284, 0.1292, 0.2148, 0.2099, 0.5748, 0.5972, 0.4038, 0.4027, 0.3213, 0.3376, 0.3428, 0.1786, 0.08199, 0.08101, 0.06077, 0.06697, 0.116, 0.6144, 0.8021, 0.9482, 0.1808, 0.4667, 0.4757, 0.7467, 0.792, 0.2716, 0.1897, 0.1116, 0.07726, 0.06638, 0.05203, 0.05177]): _vg.add([_i], _w, 'REPLACE')
_vg = ob_cube.vertex_groups.new(name='Bone.005')
for _i, _w in zip([1, 2, 12, 13, 15, 26, 27, 28, 29, 30, 31, 32, 33, 34, 35, 36, 51, 52, 53, 54, 55, 56, 57, 58, 59, 63, 75, 76, 77, 78, 79, 80, 81, 90, 91, 100, 101, 103, 112, 113, 114, 115, 116, 117, 118, 119, 120, 121, 122, 138, 139, 140, 141, 142, 143, 144, 145, 146, 147, 148, 152, 167, 168, 169, 170, 171, 172, 173], [0.1815, 0.03684, 0.1168, 0.9335, 0.1161, 0.8734, 0.8726, 0.7596, 0.7721, 0.1957, 0.1634, 0.09496, 0.09382, 0.05021, 0.03214, 0.03159, 0.9343, 0.9933, 1.0, 0.8884, 1.0, 0.1316, 0.05295, 0.8249, 0.3995, 0.07108, 1.0, 0.9983, 0.9489, 1.0, 0.9986, 0.9932, 0.9491, 0.1638, 0.04088, 0.1167, 0.9322, 0.116, 0.8716, 0.8708, 0.7422, 0.7548, 0.2096, 0.1802, 0.1034, 0.1022, 0.05387, 0.03844, 0.03779, 0.933, 0.9925, 1.0, 0.884, 1.0, 0.2309, 0.1358, 0.05181, 0.8192, 0.4041, 0.03808, 0.07087, 1.0, 0.9978, 0.948, 1.0, 0.998, 0.9925, 0.9482]): _vg.add([_i], _w, 'REPLACE')
_m = ob_cube.modifiers.new('Armature', 'ARMATURE')
_m.object = ob_armature
ob_light.location = (4.076, 1.005, 5.904)
ob_light.rotation_euler = (0.6503, 0.05522, 1.866)
ob_light.lock_rotations_4d = False
ob_light.empty_display_type = 'ARROWS'
ob_light.color = (0.0, 0.0, 0.0, 0.0)
ob_light.lineart.crease_threshold = 0.0
ob_camera.location = (7.359, -6.926, 4.958)
ob_camera.rotation_euler = (1.109, 0.0, 0.8149)
ob_camera.lock_rotations_4d = False
ob_camera.empty_display_type = 'ARROWS'
ob_camera.color = (0.0, 0.0, 0.0, 0.0)
ob_camera.display_type = 'WIRE'
ob_camera.lineart.crease_threshold = 0.0
ob_empty.location = (0.0, 0.0, 2.904)
ob_empty.rotation_euler = (1.571, -0.0, -1.571)
ob_empty.empty_display_type = 'IMAGE'
ob_empty.empty_display_size = 5.0
ob_armature.location = (0.0, 0.0, 0.0)
ob_armature.rotation_euler = (1.571, 0.0, 0.0)
ob_armature.show_in_front = True

# ---- collection membership
col_collection.objects.link(ob_cube)
col_collection.objects.link(ob_light)
col_collection.objects.link(ob_camera)
col_collection.objects.link(ob_empty)
col_collection.objects.link(ob_armature)

# ---- scene / render settings (as saved in the file)
scene.camera = ob_camera
scene.frame_start = 0; scene.frame_end = 8; scene.frame_set(8)
scene.render.engine = 'BLENDER_EEVEE_NEXT'
scene.cycles.sampling_pattern = 'TABULATED_SOBOL'
scene.cycles.use_light_tree = False
scene.view_settings.view_transform = 'Filmic'
bpy.context.view_layer.update()
